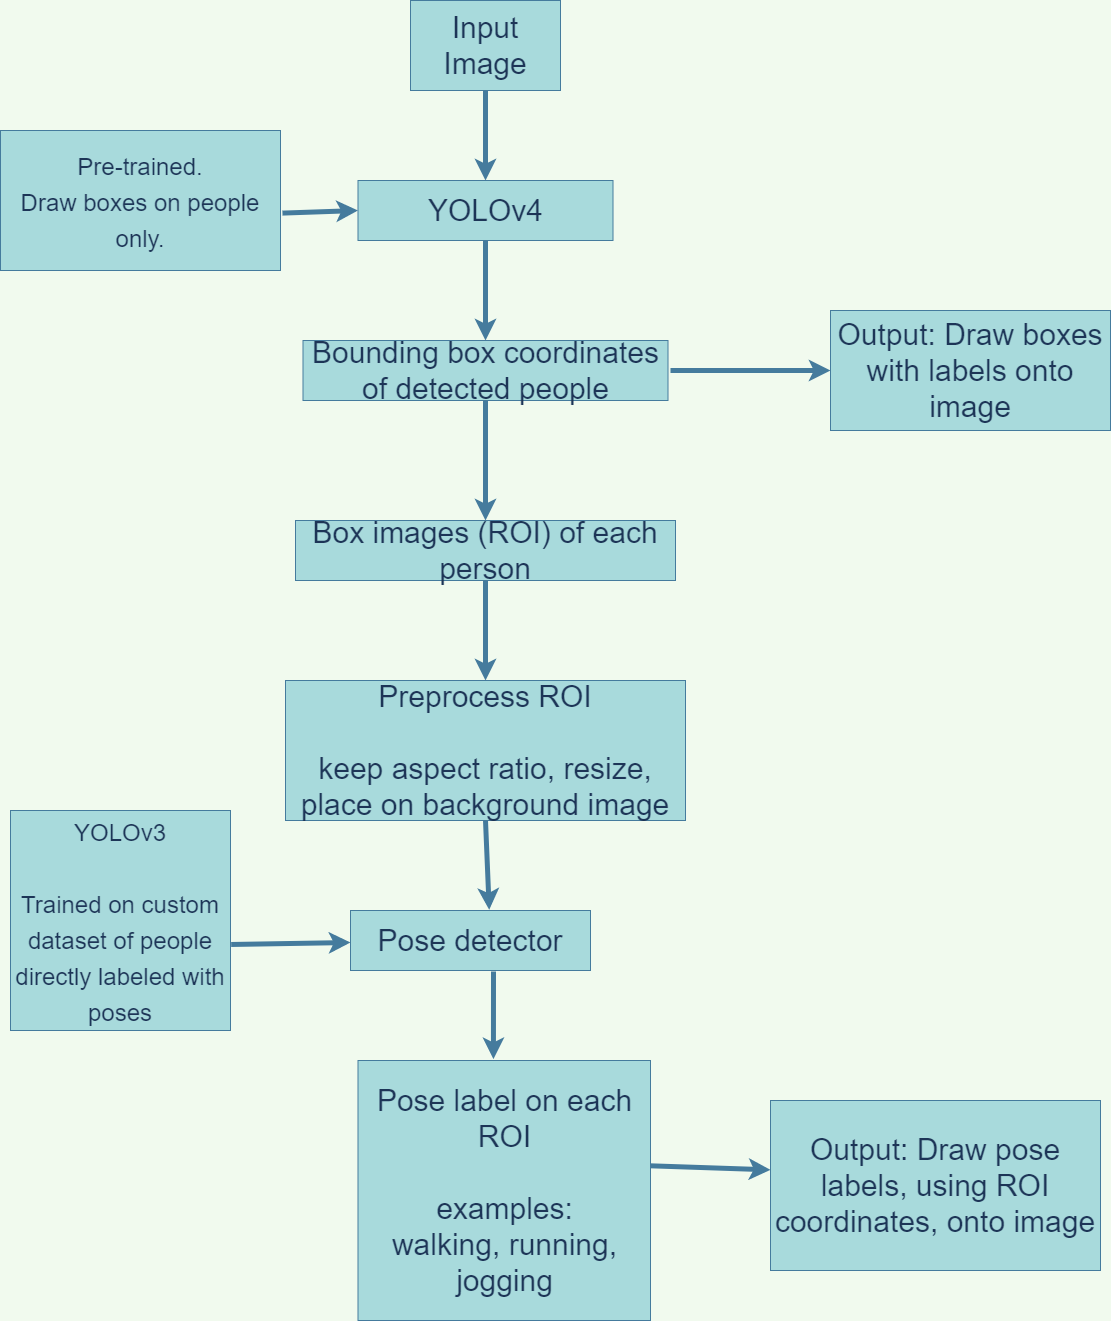

The diagram above was exported from draw.io. Its source (the exported page's mxGraphModel, read from the mxfile embedded in the PNG):
<mxGraphModel dx="782" dy="435" grid="1" gridSize="10" guides="1" tooltips="1" connect="1" arrows="1" fold="1" page="1" pageScale="1" pageWidth="850" pageHeight="1100" background="#F1FAEE" math="0" shadow="0">
  <root>
    <mxCell id="0" />
    <mxCell id="1" parent="0" />
    <mxCell id="rqzzXxSRhUp2bPhbm9pR-6" value="" style="edgeStyle=orthogonalEdgeStyle;curved=0;rounded=1;sketch=0;orthogonalLoop=1;jettySize=auto;html=1;fontSize=11;fontColor=#1D3557;strokeColor=#457B9D;strokeWidth=5;" edge="1" parent="1" source="l0kdMwVFfYUL12mTAql7-1" target="l0kdMwVFfYUL12mTAql7-2">
      <mxGeometry relative="1" as="geometry" />
    </mxCell>
    <mxCell id="l0kdMwVFfYUL12mTAql7-1" value="Input Image" style="rounded=0;whiteSpace=wrap;html=1;fontSize=30;fillColor=#A8DADC;strokeColor=#457B9D;fontColor=#1D3557;" parent="1" vertex="1">
      <mxGeometry x="450" y="30" width="150" height="90" as="geometry" />
    </mxCell>
    <mxCell id="l0kdMwVFfYUL12mTAql7-2" value="&lt;span style=&quot;font-size: 30px&quot;&gt;YOLOv4&lt;br&gt;&lt;/span&gt;" style="rounded=0;whiteSpace=wrap;html=1;fillColor=#A8DADC;strokeColor=#457B9D;fontColor=#1D3557;" parent="1" vertex="1">
      <mxGeometry x="397.5" y="210" width="255" height="60" as="geometry" />
    </mxCell>
    <mxCell id="l0kdMwVFfYUL12mTAql7-3" value="&lt;font style=&quot;font-size: 24px&quot;&gt;Pre-trained.&lt;br&gt;Draw boxes on people only.&lt;br&gt;&lt;/font&gt;" style="rounded=0;whiteSpace=wrap;html=1;fontSize=30;fillColor=#A8DADC;strokeColor=#457B9D;fontColor=#1D3557;" parent="1" vertex="1">
      <mxGeometry x="40" y="160" width="280" height="140" as="geometry" />
    </mxCell>
    <mxCell id="l0kdMwVFfYUL12mTAql7-4" value="Bounding box coordinates of detected people" style="rounded=0;whiteSpace=wrap;html=1;fontSize=30;fillColor=#A8DADC;strokeColor=#457B9D;fontColor=#1D3557;" parent="1" vertex="1">
      <mxGeometry x="342.5" y="370" width="365" height="60" as="geometry" />
    </mxCell>
    <mxCell id="l0kdMwVFfYUL12mTAql7-5" value="Box images (ROI) of each person" style="rounded=0;whiteSpace=wrap;html=1;fontSize=30;fillColor=#A8DADC;strokeColor=#457B9D;fontColor=#1D3557;" parent="1" vertex="1">
      <mxGeometry x="335" y="550" width="380" height="60" as="geometry" />
    </mxCell>
    <mxCell id="l0kdMwVFfYUL12mTAql7-6" value="Output: Draw boxes with labels onto image" style="rounded=0;whiteSpace=wrap;html=1;fontSize=30;fillColor=#A8DADC;strokeColor=#457B9D;fontColor=#1D3557;" parent="1" vertex="1">
      <mxGeometry x="870" y="340" width="280" height="120" as="geometry" />
    </mxCell>
    <mxCell id="l0kdMwVFfYUL12mTAql7-7" value="Pose detector" style="rounded=0;whiteSpace=wrap;html=1;fontSize=30;fillColor=#A8DADC;strokeColor=#457B9D;fontColor=#1D3557;" parent="1" vertex="1">
      <mxGeometry x="390" y="940" width="240" height="60" as="geometry" />
    </mxCell>
    <mxCell id="l0kdMwVFfYUL12mTAql7-9" value="" style="endArrow=classic;html=1;fontSize=30;entryX=0.5;entryY=0;entryDx=0;entryDy=0;exitX=0.5;exitY=1;exitDx=0;exitDy=0;labelBackgroundColor=#F1FAEE;strokeColor=#457B9D;fontColor=#1D3557;strokeWidth=5;" parent="1" source="l0kdMwVFfYUL12mTAql7-2" target="l0kdMwVFfYUL12mTAql7-4" edge="1">
      <mxGeometry width="50" height="50" relative="1" as="geometry">
        <mxPoint x="470" y="320" as="sourcePoint" />
        <mxPoint x="520" y="270" as="targetPoint" />
      </mxGeometry>
    </mxCell>
    <mxCell id="l0kdMwVFfYUL12mTAql7-11" value="" style="endArrow=classic;html=1;fontSize=30;entryX=0;entryY=0.5;entryDx=0;entryDy=0;exitX=1.007;exitY=0.59;exitDx=0;exitDy=0;exitPerimeter=0;labelBackgroundColor=#F1FAEE;strokeColor=#457B9D;fontColor=#1D3557;strokeWidth=5;" parent="1" source="l0kdMwVFfYUL12mTAql7-3" target="l0kdMwVFfYUL12mTAql7-2" edge="1">
      <mxGeometry width="50" height="50" relative="1" as="geometry">
        <mxPoint x="310" y="270" as="sourcePoint" />
        <mxPoint x="360" y="220" as="targetPoint" />
      </mxGeometry>
    </mxCell>
    <mxCell id="l0kdMwVFfYUL12mTAql7-13" value="" style="endArrow=classic;html=1;fontSize=30;entryX=0.5;entryY=0;entryDx=0;entryDy=0;exitX=0.5;exitY=1;exitDx=0;exitDy=0;labelBackgroundColor=#F1FAEE;strokeColor=#457B9D;fontColor=#1D3557;strokeWidth=5;" parent="1" source="l0kdMwVFfYUL12mTAql7-4" target="l0kdMwVFfYUL12mTAql7-5" edge="1">
      <mxGeometry width="50" height="50" relative="1" as="geometry">
        <mxPoint x="390" y="510" as="sourcePoint" />
        <mxPoint x="440" y="460" as="targetPoint" />
      </mxGeometry>
    </mxCell>
    <mxCell id="l0kdMwVFfYUL12mTAql7-20" value="" style="endArrow=classic;html=1;fontSize=30;entryX=0;entryY=0.5;entryDx=0;entryDy=0;labelBackgroundColor=#F1FAEE;strokeColor=#457B9D;fontColor=#1D3557;strokeWidth=5;" parent="1" target="l0kdMwVFfYUL12mTAql7-6" edge="1">
      <mxGeometry width="50" height="50" relative="1" as="geometry">
        <mxPoint x="710" y="400" as="sourcePoint" />
        <mxPoint x="760" y="350" as="targetPoint" />
      </mxGeometry>
    </mxCell>
    <mxCell id="l0kdMwVFfYUL12mTAql7-21" value="&lt;font style=&quot;font-size: 24px&quot;&gt;YOLOv3&lt;br&gt;&lt;br&gt;Trained on custom dataset of people directly labeled with poses&lt;br&gt;&lt;/font&gt;" style="rounded=0;whiteSpace=wrap;html=1;fontSize=30;fillColor=#A8DADC;strokeColor=#457B9D;fontColor=#1D3557;" parent="1" vertex="1">
      <mxGeometry x="50" y="840" width="220" height="220" as="geometry" />
    </mxCell>
    <mxCell id="l0kdMwVFfYUL12mTAql7-23" value="" style="endArrow=classic;html=1;fontSize=30;exitX=1.003;exitY=0.609;exitDx=0;exitDy=0;exitPerimeter=0;labelBackgroundColor=#F1FAEE;strokeColor=#457B9D;fontColor=#1D3557;strokeWidth=5;" parent="1" source="l0kdMwVFfYUL12mTAql7-21" target="l0kdMwVFfYUL12mTAql7-7" edge="1">
      <mxGeometry width="50" height="50" relative="1" as="geometry">
        <mxPoint x="290" y="764" as="sourcePoint" />
        <mxPoint x="460" y="730" as="targetPoint" />
      </mxGeometry>
    </mxCell>
    <mxCell id="l0kdMwVFfYUL12mTAql7-25" value="Pose label on each ROI&lt;br&gt;&lt;br&gt;examples:&lt;br&gt;walking, running, jogging" style="rounded=0;whiteSpace=wrap;html=1;fontSize=30;fillColor=#A8DADC;strokeColor=#457B9D;fontColor=#1D3557;" parent="1" vertex="1">
      <mxGeometry x="397.5" y="1090" width="292.5" height="260" as="geometry" />
    </mxCell>
    <mxCell id="q0b8K0P-XBwxabUkjwS0-1" value="" style="endArrow=classic;html=1;fontSize=30;entryX=0.463;entryY=-0.005;entryDx=0;entryDy=0;entryPerimeter=0;labelBackgroundColor=#F1FAEE;strokeColor=#457B9D;fontColor=#1D3557;strokeWidth=5;" parent="1" target="l0kdMwVFfYUL12mTAql7-25" edge="1">
      <mxGeometry width="50" height="50" relative="1" as="geometry">
        <mxPoint x="533" y="1001" as="sourcePoint" />
        <mxPoint x="570" y="1050" as="targetPoint" />
      </mxGeometry>
    </mxCell>
    <mxCell id="q0b8K0P-XBwxabUkjwS0-2" value="Output: Draw pose labels, using ROI coordinates, onto image" style="rounded=0;whiteSpace=wrap;html=1;fontSize=30;fillColor=#A8DADC;strokeColor=#457B9D;fontColor=#1D3557;" parent="1" vertex="1">
      <mxGeometry x="810" y="1130" width="330" height="170" as="geometry" />
    </mxCell>
    <mxCell id="q0b8K0P-XBwxabUkjwS0-3" value="" style="endArrow=classic;html=1;fontSize=30;exitX=0.999;exitY=0.405;exitDx=0;exitDy=0;exitPerimeter=0;entryX=0;entryY=0.408;entryDx=0;entryDy=0;entryPerimeter=0;labelBackgroundColor=#F1FAEE;strokeColor=#457B9D;fontColor=#1D3557;strokeWidth=5;" parent="1" source="l0kdMwVFfYUL12mTAql7-25" target="q0b8K0P-XBwxabUkjwS0-2" edge="1">
      <mxGeometry width="50" height="50" relative="1" as="geometry">
        <mxPoint x="690" y="1250" as="sourcePoint" />
        <mxPoint x="740" y="1200" as="targetPoint" />
      </mxGeometry>
    </mxCell>
    <mxCell id="rqzzXxSRhUp2bPhbm9pR-1" value="Preprocess ROI&lt;br&gt;&lt;br&gt;keep aspect ratio, resize,&lt;br&gt;place on background image&lt;br&gt;" style="rounded=0;whiteSpace=wrap;html=1;fontSize=30;fillColor=#A8DADC;strokeColor=#457B9D;fontColor=#1D3557;" vertex="1" parent="1">
      <mxGeometry x="325" y="710" width="400" height="140" as="geometry" />
    </mxCell>
    <mxCell id="rqzzXxSRhUp2bPhbm9pR-2" value="" style="endArrow=classic;html=1;fontSize=30;exitX=0.5;exitY=1;exitDx=0;exitDy=0;entryX=0.5;entryY=0;entryDx=0;entryDy=0;labelBackgroundColor=#F1FAEE;strokeColor=#457B9D;fontColor=#1D3557;strokeWidth=5;" edge="1" parent="1" source="l0kdMwVFfYUL12mTAql7-5" target="rqzzXxSRhUp2bPhbm9pR-1">
      <mxGeometry width="50" height="50" relative="1" as="geometry">
        <mxPoint x="560" y="680" as="sourcePoint" />
        <mxPoint x="610" y="630" as="targetPoint" />
      </mxGeometry>
    </mxCell>
    <mxCell id="rqzzXxSRhUp2bPhbm9pR-3" value="" style="endArrow=classic;html=1;fontSize=30;exitX=0.5;exitY=1;exitDx=0;exitDy=0;entryX=0.578;entryY=-0.011;entryDx=0;entryDy=0;entryPerimeter=0;labelBackgroundColor=#F1FAEE;strokeColor=#457B9D;fontColor=#1D3557;strokeWidth=5;" edge="1" parent="1" source="rqzzXxSRhUp2bPhbm9pR-1" target="l0kdMwVFfYUL12mTAql7-7">
      <mxGeometry width="50" height="50" relative="1" as="geometry">
        <mxPoint x="510" y="920" as="sourcePoint" />
        <mxPoint x="560" y="870" as="targetPoint" />
      </mxGeometry>
    </mxCell>
  </root>
</mxGraphModel>